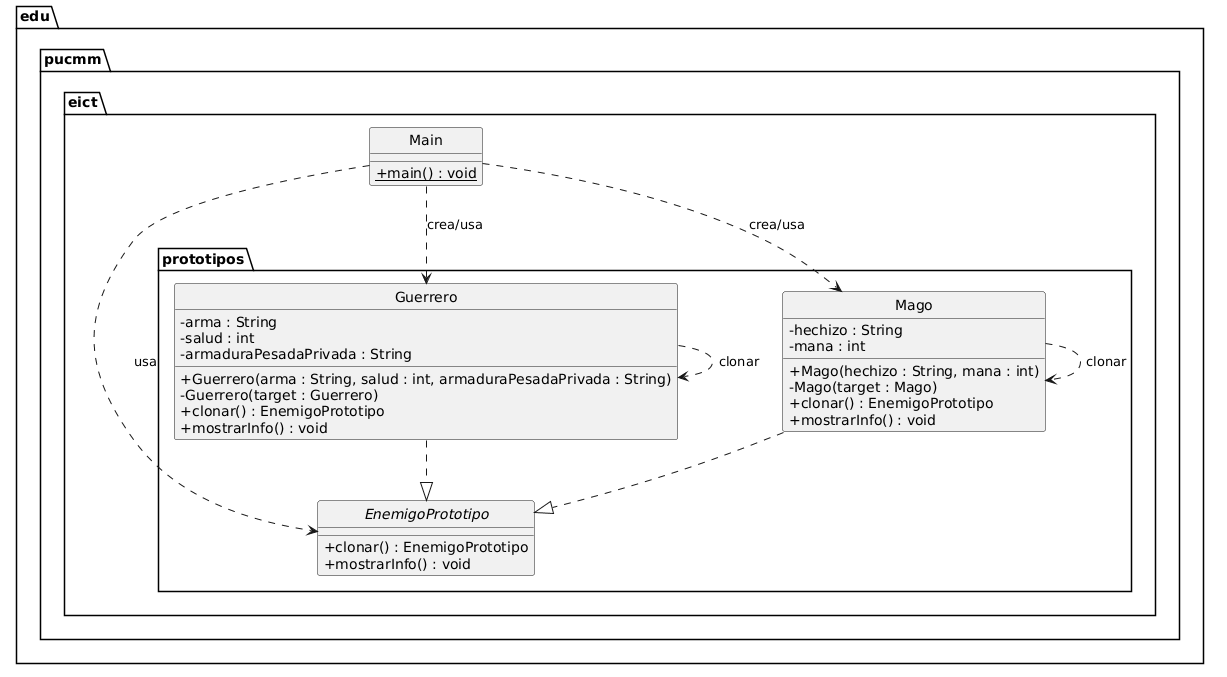

The diagram above was rendered by PlantUML. Its source (embedded in the PNG):
@startuml
skinparam classAttributeIconSize 0
skinparam style strictuml

package "edu.pucmm.eict.prototipos" {
    interface EnemigoPrototipo {
        + clonar() : EnemigoPrototipo
        + mostrarInfo() : void
    }

    class Guerrero {
        - arma : String
        - salud : int
        - armaduraPesadaPrivada : String
        + Guerrero(arma : String, salud : int, armaduraPesadaPrivada : String)
        - Guerrero(target : Guerrero)
        + clonar() : EnemigoPrototipo
        + mostrarInfo() : void
    }

    class Mago {
        - hechizo : String
        - mana : int
        + Mago(hechizo : String, mana : int)
        - Mago(target : Mago)
        + clonar() : EnemigoPrototipo
        + mostrarInfo() : void
    }
}

package "edu.pucmm.eict" {
    class Main {
        +{static} main() : void
    }
}

' Implementaciones del prototipo
Guerrero ..|> EnemigoPrototipo
Mago     ..|> EnemigoPrototipo

' Auto-referencia: clonar produce una nueva instancia del mismo tipo
Guerrero ..> Guerrero : «clonar»
Mago     ..> Mago     : «clonar»

' Main como cliente
Main ..> Guerrero         : «crea/usa»
Main ..> Mago             : «crea/usa»
Main ..> EnemigoPrototipo : «usa»
@enduml